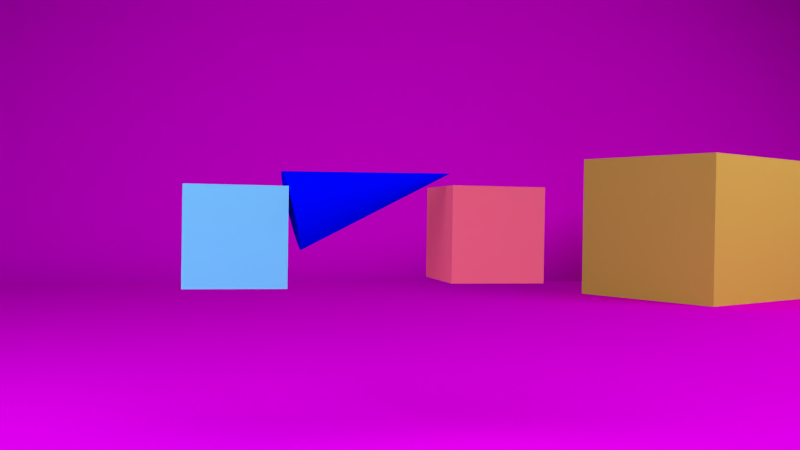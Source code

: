 # Source: Kamerafahrt4.blend  (saved by Blender 2.76.0; exported with 4.5.12 LTS)
import bpy
from mathutils import Matrix  # noqa: F401  (used for matrix-valued properties, if any)

bpy.ops.wm.read_factory_settings(use_empty=True)
scene = bpy.context.scene
scene.name = 'Scene'

# ---- collections
col_collection_1 = bpy.data.collections.new('Collection 1'); scene.collection.children.link(col_collection_1)
col_collection_2 = bpy.data.collections.new('Collection 2'); scene.collection.children.link(col_collection_2)

# ---- images (referenced by path relative to the original .blend; pixels are not part of the script)
import os
ASSET_DIR = os.environ.get("B2B_ASSET_DIR", "")  # directory of the original .blend (textures are referenced by path, not embedded)
HERE = os.path.dirname(os.path.abspath(__file__))  # packed textures are extracted next to this script under _unpacked/

def load_image(name, relpath, width, height, colorspace="sRGB"):
    """Load a texture the original file referenced (path relative to the .blend, or extracted next to this script)."""
    p = next((c for c in (os.path.join(HERE, relpath), os.path.join(ASSET_DIR, relpath)) if relpath and os.path.exists(c)), "")
    if p:
        img = bpy.data.images.load(p, check_existing=True)
        img.name = name
    else:  # same state as the original file: an image datablock whose file is absent (Cycles renders it pink)
        img = bpy.data.images.new(name, width, height)
        img.source = "FILE"
        img.filepath = "//" + (relpath or name)
    img.colorspace_settings.name = colorspace
    return img
img_artikelbild_meeresboden_by_dmitris_siskopoulos_cc_by_jpg = load_image('artikelbild-meeresboden-by-dmitris-siskopoulos-cc-by.jpg', 'artikelbild-meeresboden-by-dmitris-siskopoulos-cc-by.jpg', 1024, 1024, 'sRGB')
img_soilbeach0134_1_s_jpg = load_image('SoilBeach0134_1_S.jpg', 'SoilBeach0134_1_S.jpg', 1024, 1024, 'sRGB')

# ---- materials (node trees are filled in below, after node groups)
mat_material_009 = bpy.data.materials.new('Material.009')
mat_material_009.alpha_threshold = 0.0
mat_material_009.roughness = 0.5
mat_material_002 = bpy.data.materials.new('Material.002')
mat_material_002.alpha_threshold = 0.0
mat_material_002.roughness = 0.5
mat_material_005 = bpy.data.materials.new('Material.005')
mat_material_005.alpha_threshold = 0.0
mat_material_005.roughness = 0.5
mat_material_004 = bpy.data.materials.new('Material.004')
mat_material_004.alpha_threshold = 0.0
mat_material_004.roughness = 0.5
mat_material_006 = bpy.data.materials.new('Material.006')
mat_material_006.alpha_threshold = 0.0
mat_material_006.roughness = 0.5
mat_material_007 = bpy.data.materials.new('Material.007')
mat_material_007.alpha_threshold = 0.0
mat_material_007.roughness = 0.5
mat_material_003 = bpy.data.materials.new('Material.003')
mat_material_003.alpha_threshold = 0.0
mat_material_003.roughness = 0.5
mat_lichtquelle3_gelb = bpy.data.materials.new('Lichtquelle3_gelb')
mat_lichtquelle3_gelb.alpha_threshold = 0.0
mat_lichtquelle3_gelb.roughness = 0.5
mat_lichtquelle2_blau = bpy.data.materials.new('Lichtquelle2_blau')
mat_lichtquelle2_blau.alpha_threshold = 0.0
mat_lichtquelle2_blau.roughness = 0.5
mat_lichtquelle1_wei = bpy.data.materials.new('Lichtquelle1_weiß')
mat_lichtquelle1_wei.alpha_threshold = 0.0
mat_lichtquelle1_wei.roughness = 0.5

# ---- material node trees
mat_material_009.use_nodes = True; mat_material_009.node_tree.nodes.clear()
_N = mat_material_009.node_tree.nodes; _L = mat_material_009.node_tree.links
n0 = _N.new('ShaderNodeOutputMaterial'); n0.name = 'Material Output'; n0.location = (300, 300)
n1 = _N.new('ShaderNodeBsdfDiffuse'); n1.name = 'Diffuse BSDF'; n1.location = (10, 300)
n1.inputs[0].default_value = (0.0, 0.0008405, 0.8, 1.0)
_L.new(n1.outputs[0], n0.inputs[0])
n0.is_active_output = True
mat_material_002.use_nodes = True; mat_material_002.node_tree.nodes.clear()
_N = mat_material_002.node_tree.nodes; _L = mat_material_002.node_tree.links
n0 = _N.new('ShaderNodeOutputMaterial'); n0.name = 'Material Output'; n0.location = (300, 300)
n1 = _N.new('ShaderNodeBsdfDiffuse'); n1.name = 'Diffuse BSDF'; n1.location = (10, 300)
n1.inputs[0].default_value = (0.1358, 0.02132, 0.8, 1.0)
_L.new(n1.outputs[0], n0.inputs[0])
n0.is_active_output = True
mat_material_005.use_nodes = True; mat_material_005.node_tree.nodes.clear()
_N = mat_material_005.node_tree.nodes; _L = mat_material_005.node_tree.links
n0 = _N.new('ShaderNodeOutputMaterial'); n0.name = 'Material Output'; n0.location = (300, 300)
n1 = _N.new('ShaderNodeBsdfDiffuse'); n1.name = 'Diffuse BSDF'; n1.location = (10, 300)
n1.inputs[0].default_value = (0.8, 0.6173, 0.1, 1.0)
_L.new(n1.outputs[0], n0.inputs[0])
n0.is_active_output = True
mat_material_004.use_nodes = True; mat_material_004.node_tree.nodes.clear()
_N = mat_material_004.node_tree.nodes; _L = mat_material_004.node_tree.links
n0 = _N.new('ShaderNodeOutputMaterial'); n0.name = 'Material Output'; n0.location = (300, 300)
n1 = _N.new('ShaderNodeBsdfDiffuse'); n1.name = 'Diffuse BSDF'; n1.location = (10, 300)
n1.inputs[0].default_value = (0.8, 0.1192, 0.1797, 1.0)
_L.new(n1.outputs[0], n0.inputs[0])
n0.is_active_output = True
mat_material_006.use_nodes = True; mat_material_006.node_tree.nodes.clear()
_N = mat_material_006.node_tree.nodes; _L = mat_material_006.node_tree.links
n0 = _N.new('ShaderNodeOutputMaterial'); n0.name = 'Material Output'; n0.location = (300, 300)
n1 = _N.new('ShaderNodeBsdfDiffuse'); n1.name = 'Diffuse BSDF'; n1.location = (10, 300)
n2 = _N.new('ShaderNodeTexImage'); n2.name = 'Image Texture'; n2.location = (-180, 300)
n2.width = 140
n2.image = img_artikelbild_meeresboden_by_dmitris_siskopoulos_cc_by_jpg
_L.new(n1.outputs[0], n0.inputs[0])
_L.new(n2.outputs[0], n1.inputs[0])
n0.is_active_output = True
mat_material_007.use_nodes = True; mat_material_007.node_tree.nodes.clear()
_N = mat_material_007.node_tree.nodes; _L = mat_material_007.node_tree.links
n0 = _N.new('ShaderNodeOutputMaterial'); n0.name = 'Material Output'; n0.location = (300, 300)
n1 = _N.new('ShaderNodeBsdfDiffuse'); n1.name = 'Diffuse BSDF'; n1.location = (10, 300)
n2 = _N.new('ShaderNodeTexImage'); n2.name = 'Image Texture'; n2.location = (-180, 300)
n2.width = 140
n2.image = img_soilbeach0134_1_s_jpg
_L.new(n1.outputs[0], n0.inputs[0])
_L.new(n2.outputs[0], n1.inputs[0])
n0.is_active_output = True
mat_material_003.use_nodes = True; mat_material_003.node_tree.nodes.clear()
_N = mat_material_003.node_tree.nodes; _L = mat_material_003.node_tree.links
n0 = _N.new('ShaderNodeOutputMaterial'); n0.name = 'Material Output'; n0.location = (300, 300)
n1 = _N.new('ShaderNodeBsdfDiffuse'); n1.name = 'Diffuse BSDF'; n1.location = (10, 300)
n1.inputs[0].default_value = (0.1688, 0.5469, 0.8, 1.0)
_L.new(n1.outputs[0], n0.inputs[0])
n0.is_active_output = True
mat_lichtquelle3_gelb.use_nodes = True; mat_lichtquelle3_gelb.node_tree.nodes.clear()
_N = mat_lichtquelle3_gelb.node_tree.nodes; _L = mat_lichtquelle3_gelb.node_tree.links
n0 = _N.new('ShaderNodeOutputMaterial'); n0.name = 'Material Output'; n0.location = (300, 300)
n1 = _N.new('ShaderNodeEmission'); n1.name = 'Emission'; n1.location = (10, 300)
n1.inputs[0].default_value = (0.9258, 1.0, 0.855, 1.0)
n1.inputs[1].default_value = 1.5
_L.new(n1.outputs[0], n0.inputs[0])
n0.is_active_output = True
mat_lichtquelle2_blau.use_nodes = True; mat_lichtquelle2_blau.node_tree.nodes.clear()
_N = mat_lichtquelle2_blau.node_tree.nodes; _L = mat_lichtquelle2_blau.node_tree.links
n0 = _N.new('ShaderNodeOutputMaterial'); n0.name = 'Material Output'; n0.location = (300, 300)
n1 = _N.new('ShaderNodeEmission'); n1.name = 'Emission'; n1.location = (10, 300)
n1.inputs[0].default_value = (0.8007, 1.0, 1.0, 1.0)
n1.inputs[1].default_value = 3.0
_L.new(n1.outputs[0], n0.inputs[0])
n0.is_active_output = True
mat_lichtquelle1_wei.use_nodes = True; mat_lichtquelle1_wei.node_tree.nodes.clear()
_N = mat_lichtquelle1_wei.node_tree.nodes; _L = mat_lichtquelle1_wei.node_tree.links
n0 = _N.new('ShaderNodeOutputMaterial'); n0.name = 'Material Output'; n0.location = (300, 300)
n1 = _N.new('ShaderNodeEmission'); n1.name = 'Emission'; n1.location = (10, 300)
n1.inputs[1].default_value = 5.0
_L.new(n1.outputs[0], n0.inputs[0])
n0.is_active_output = True

# ---- world
world_world = bpy.data.worlds.new('World'); scene.world = world_world
world_world.color = (0.05088, 0.05088, 0.05088)
world_world.use_sun_shadow = False
world_world.sun_shadow_jitter_overblur = 0.0
world_world.cycles.sampling_method = 'MANUAL'
world_world.cycles.sample_map_resolution = 256

# ---- cameras
cam_camera = bpy.data.cameras.new('Camera')
cam_camera.clip_end = 100.0
cam_camera.lens = 35.0
cam_camera.sensor_width = 32.0
cam_camera.sensor_height = 18.0
cam_camera.ortho_scale = 7.314
cam_camera.dof.focus_distance = 0.0

# ---- meshes
me_cone_007 = bpy.data.meshes.new('Cone.007')
me_cone_007.from_pydata([(0.0, 1.0, -1.0), (0.1951, 0.9808, -1.0), (0.3827, 0.9239, -1.0), (0.5556, 0.8315, -1.0), (0.7071, 0.7071, -1.0), (0.8315, 0.5556, -1.0), (0.9239, 0.3827, -1.0), (0.9808, 0.1951, -1.0), (1.0, 7.55e-08, -1.0), (0.0, 0.0, 1.0), (0.9808, -0.1951, -1.0), (0.9239, -0.3827, -1.0), (0.8315, -0.5556, -1.0), (0.7071, -0.7071, -1.0), (0.5556, -0.8315, -1.0), (0.3827, -0.9239, -1.0), (0.1951, -0.9808, -1.0), (-3.258e-07, -1.0, -1.0), (-0.1951, -0.9808, -1.0), (-0.3827, -0.9239, -1.0), (-0.5556, -0.8315, -1.0), (-0.7071, -0.7071, -1.0), (-0.8315, -0.5556, -1.0), (-0.9239, -0.3827, -1.0), (-0.9808, -0.1951, -1.0), (-1.0, 9.656e-07, -1.0), (-0.9808, 0.1951, -1.0), (-0.9239, 0.3827, -1.0), (-0.8315, 0.5556, -1.0), (-0.7071, 0.7071, -1.0), (-0.5556, 0.8315, -1.0), (-0.3827, 0.9239, -1.0), (-0.1951, 0.9808, -1.0)], [], [(31, 9, 32), (0, 9, 1), (30, 9, 31), (29, 9, 30), (28, 9, 29), (27, 9, 28), (26, 9, 27), (25, 9, 26), (24, 9, 25), (23, 9, 24), (22, 9, 23), (21, 9, 22), (20, 9, 21), (19, 9, 20), (18, 9, 19), (17, 9, 18), (16, 9, 17), (15, 9, 16), (14, 9, 15), (13, 9, 14), (12, 9, 13), (11, 9, 12), (10, 9, 11), (8, 9, 10), (7, 9, 8), (6, 9, 7), (5, 9, 6), (4, 9, 5), (3, 9, 4), (2, 9, 3), (32, 9, 0), (1, 9, 2), (0, 1, 2, 3, 4, 5, 6, 7, 8, 10, 11, 12, 13, 14, 15, 16, 17, 18, 19, 20, 21, 22, 23, 24, 25, 26, 27, 28, 29, 30, 31, 32)])
me_cone_007.materials.append(mat_material_009)
me_cone_007.use_remesh_preserve_volume = False
me_cone_007.use_remesh_preserve_attributes = False
me_cone_007.use_mirror_vertex_groups = False
me_cone_007.update()
me_cone_003 = bpy.data.meshes.new('Cone.003')
me_cone_003.from_pydata([(-0.8345, 0.4354, -1.031), (-0.7095, 0.3113, -0.9889), (-0.6003, 0.1612, -0.9583), (-0.511, -0.009332, -0.9403), (-0.4451, -0.1937, -0.9355), (-0.405, -0.3848, -0.9441), (-0.3924, -0.5752, -0.9658), (-0.4077, -0.7578, -0.9998), (-0.4503, -0.9254, -1.045), (-3.945, -1.227, 0.1072), (-0.5186, -1.072, -1.099), (-0.61, -1.191, -1.16), (-0.7209, -1.278, -1.226), (-0.8471, -1.331, -1.294), (-0.9838, -1.347, -1.362), (-1.126, -1.325, -1.427), (-1.267, -1.266, -1.487), (-1.403, -1.173, -1.538), (-1.528, -1.049, -1.58), (-1.637, -0.8991, -1.611), (-1.727, -0.7285, -1.629), (-1.793, -0.5442, -1.634), (-1.833, -0.3531, -1.625), (-1.845, -0.1626, -1.603), (-1.83, 0.01991, -1.569), (-1.787, 0.1875, -1.525), (-1.719, 0.3337, -1.47), (-1.628, 0.4529, -1.409), (-1.517, 0.5406, -1.343), (-1.39, 0.5932, -1.275), (-1.254, 0.609, -1.207), (-1.112, 0.5871, -1.142), (-0.9704, 0.5285, -1.083), (-3.7, -1.06, -0.01228), (-3.456, -0.8929, -0.1317), (-3.211, -0.726, -0.2512), (-2.966, -0.5591, -0.3707), (-2.722, -0.3923, -0.4901), (-2.477, -0.2254, -0.6096), (-2.232, -0.05852, -0.7291), (-1.988, 0.1083, -0.8485), (-1.743, 0.2752, -0.968), (-1.498, 0.4421, -1.087), (-0.8424, 0.519, -1.192), (-0.837, 0.2901, -1.188), (-0.8458, 0.06387, -1.205), (-0.8684, -0.1511, -1.241), (-0.9038, -0.3465, -1.297), (-0.9509, -0.5149, -1.369), (-1.008, -0.6497, -1.455), (-1.072, -0.7458, -1.551), (-1.141, -0.7996, -1.654), (-5.766, 0.304, -0.9921), (-1.213, -0.8088, -1.759), (-1.285, -0.7732, -1.864), (-1.353, -0.6942, -1.963), (-1.416, -0.5747, -2.053), (-1.47, -0.4194, -2.13), (-1.514, -0.2343, -2.192), (-1.547, -0.02635, -2.236), (-1.566, 0.1963, -2.261), (-1.571, 0.4252, -2.265), (-1.563, 0.6514, -2.248), (-1.54, 0.8664, -2.211), (-1.505, 1.062, -2.156), (-1.458, 1.23, -2.084), (-1.401, 1.365, -1.998), (-1.337, 1.461, -1.902), (-1.267, 1.515, -1.799), (-1.195, 1.524, -1.693), (-1.124, 1.489, -1.589), (-1.056, 1.409, -1.49), (-0.9929, 1.29, -1.399), (-0.9383, 1.135, -1.322), (-0.894, 0.9496, -1.26), (-0.8616, 0.7417, -1.216), (-5.327, 0.3795, -1.022), (-4.888, 0.455, -1.052), (-4.449, 0.5306, -1.082), (-4.01, 0.6061, -1.112), (-3.572, 0.6816, -1.142), (-3.133, 0.7571, -1.172), (-2.694, 0.8326, -1.202), (-2.255, 0.9082, -1.232), (-1.816, 0.9837, -1.262), (-1.377, 1.059, -1.292), (-1.103, 1.433, -1.417), (-1.105, 1.545, -1.515), (-1.062, 1.65, -1.612), (-0.9757, 1.745, -1.706), (-0.8499, 1.826, -1.791), (-0.6892, 1.89, -1.865), (-0.4998, 1.934, -1.925), (-0.2888, 1.957, -1.969), (-0.06455, 1.958, -1.995), (0.5916, 5.587, -0.3707), (0.1645, 1.936, -2.001), (0.3894, 1.894, -1.989), (0.6017, 1.831, -1.957), (0.7931, 1.751, -1.909), (0.9563, 1.657, -1.844), (1.085, 1.553, -1.766), (1.174, 1.442, -1.678), (1.221, 1.328, -1.583), (1.222, 1.216, -1.485), (1.18, 1.111, -1.388), (1.094, 1.016, -1.295), (0.9677, 0.9355, -1.209), (0.807, 0.8717, -1.135), (0.6176, 0.8275, -1.075), (0.4067, 0.8046, -1.031), (0.1824, 0.8038, -1.006), (-0.04665, 0.8252, -0.9989), (-0.2716, 0.8679, -1.011), (-0.4839, 0.9303, -1.043), (-0.6753, 1.01, -1.092), (-0.8385, 1.104, -1.156), (-0.9672, 1.209, -1.234), (-1.056, 1.32, -1.322), (0.4616, 5.179, -0.4421), (0.3316, 4.772, -0.5135), (0.2016, 4.364, -0.5849), (0.07156, 3.957, -0.6563), (-0.05845, 3.549, -0.7277), (-0.1885, 3.142, -0.7992), (-0.3185, 2.734, -0.8706), (-0.4485, 2.327, -0.942), (-0.5785, 1.919, -1.013), (-0.7085, 1.512, -1.085), (0.0, 1.0, -1.0), (0.1951, 0.9808, -1.0), (0.3827, 0.9239, -1.0), (0.5556, 0.8315, -1.0), (0.7071, 0.7071, -1.0), (0.8315, 0.5556, -1.0), (0.9239, 0.3827, -1.0), (0.9808, 0.1951, -1.0), (1.0, 7.55e-08, -1.0), (0.0, 0.0, 1.0), (0.9808, -0.1951, -1.0), (0.9239, -0.3827, -1.0), (0.8315, -0.5556, -1.0), (0.7071, -0.7071, -1.0), (0.5556, -0.8315, -1.0), (0.3827, -0.9239, -1.0), (0.1951, -0.9808, -1.0), (-3.258e-07, -1.0, -1.0), (-0.1951, -0.9808, -1.0), (-0.3827, -0.9239, -1.0), (-0.5556, -0.8315, -1.0), (-0.7071, -0.7071, -1.0), (-0.8315, -0.5556, -1.0), (-0.9239, -0.3827, -1.0), (-0.9808, -0.1951, -1.0), (-1.0, 9.656e-07, -1.0), (-0.9808, 0.1951, -1.0), (-0.9239, 0.3827, -1.0), (-0.8315, 0.5556, -1.0), (-0.7071, 0.7071, -1.0), (-0.5556, 0.8315, -1.0), (-0.3827, 0.9239, -1.0), (-0.1951, 0.9808, -1.0), (-0.05051, 0.07559, 0.8182), (-0.101, 0.1512, 0.6364), (-0.1515, 0.2268, 0.4545), (-0.202, 0.3024, 0.2727), (-0.2525, 0.3779, 0.09091), (-0.303, 0.4535, -0.09091), (-0.3535, 0.5291, -0.2727), (-0.4041, 0.6047, -0.4545), (-0.4546, 0.6803, -0.6364), (-0.5051, 0.7559, -0.8182), (-0.9584, -0.1296, -1.17), (-1.129, -0.2602, -1.271), (-1.267, -0.3606, -1.389), (-1.367, -0.4271, -1.522), (-1.425, -0.457, -1.663), (-1.439, -0.4493, -1.808), (-1.408, -0.4043, -1.951), (-1.334, -0.3236, -2.085), (-1.219, -0.2104, -2.207), (-4.302, 5.295, -1.598), (-1.068, -0.06894, -2.311), (-0.8865, 0.09522, -2.394), (-0.6816, 0.2758, -2.452), (-0.4611, 0.4659, -2.483), (-0.2336, 0.6582, -2.486), (-0.007662, 0.8453, -2.46), (0.2079, 1.02, -2.407), (0.4048, 1.176, -2.329), (0.5755, 1.306, -2.229), (0.7135, 1.407, -2.11), (0.8134, 1.473, -1.977), (0.8715, 1.503, -1.836), (0.8854, 1.495, -1.691), (0.8546, 1.45, -1.549), (0.7804, 1.37, -1.414), (0.6655, 1.256, -1.292), (0.5144, 1.115, -1.188), (0.3329, 0.9508, -1.105), (0.128, 0.7702, -1.047), (-0.09246, 0.5801, -1.016), (-0.32, 0.3878, -1.014), (-0.5459, 0.2007, -1.039), (-0.7615, 0.026, -1.092), (-3.94, 4.849, -1.545), (-3.578, 4.403, -1.492), (-3.216, 3.957, -1.439), (-2.854, 3.511, -1.386), (-2.492, 3.065, -1.333), (-2.13, 2.619, -1.279), (-1.768, 2.172, -1.226), (-1.406, 1.726, -1.173), (-1.044, 1.28, -1.12), (-0.682, 0.834, -1.067), (2.908, -1.66, -3.746), (3.141, -1.173, -3.672), (3.281, -0.6547, -3.549), (3.323, -0.1265, -3.381), (3.265, 0.3915, -3.175), (3.108, 0.8797, -2.937), (2.86, 1.319, -2.679), (2.53, 1.693, -2.409), (2.13, 1.987, -2.137), (1.676, 2.189, -1.875), (1.186, 2.293, -1.633), (0.6771, 2.293, -1.419), (0.1702, 2.191, -1.242), (-0.3156, 1.989, -1.108), (-0.7615, 1.696, -1.024), (2.962, -1.718, -3.712), (3.246, -1.287, -3.605), (3.434, -0.8203, -3.452), (3.517, -0.3373, -3.258), (3.492, 0.1438, -3.03), (3.361, 0.6044, -2.776), (3.129, 1.027, -2.508), (2.804, 1.395, -2.234), (2.399, 1.694, -1.966), (1.93, 1.914, -1.714), (1.413, 2.045, -1.488), (0.8709, 2.083, -1.295), (0.3224, 2.025, -1.145), (-0.2107, 1.875, -1.042), (-0.708, 1.638, -0.9897), (3.0, -1.79, -3.679), (3.321, -1.427, -3.541), (3.541, -1.024, -3.358), (3.654, -0.5964, -3.138), (3.654, -0.161, -2.889), (3.541, 0.2657, -2.62), (3.319, 0.6673, -2.342), (2.998, 1.028, -2.066), (2.589, 1.335, -1.801), (2.109, 1.575, -1.558), (1.575, 1.74, -1.347), (1.008, 1.823, -1.176), (0.4302, 1.822, -1.051), (-0.1365, 1.735, -0.977), (-0.6702, 1.567, -0.9568), (3.021, -1.872, -3.648), (3.361, -1.588, -3.481), (3.601, -1.258, -3.271), (3.729, -0.8941, -3.028), (3.742, -0.511, -2.759), (3.639, -0.1232, -2.476), (3.424, 0.2545, -2.189), (3.105, 0.6074, -1.909), (2.694, 0.9221, -1.647), (2.207, 1.186, -1.414), (1.663, 1.39, -1.217), (1.083, 1.526, -1.065), (0.4894, 1.588, -0.964), (-0.09572, 1.574, -0.917), (-0.6494, 1.484, -0.9262), (3.023, -1.962, -3.621), (3.367, -1.764, -3.428), (3.609, -1.513, -3.194), (3.74, -1.219, -2.93), (3.755, -0.8928, -2.644), (3.653, -0.5474, -2.347), (3.438, -0.1959, -2.053), (3.119, 0.1482, -1.77), (2.708, 0.4717, -1.511), (2.221, 0.7622, -1.285), (1.676, 1.008, -1.102), (1.094, 1.201, -0.9673), (0.4976, 1.333, -0.8869), (-0.09004, 1.398, -0.8639), (-0.6465, 1.395, -0.8992), (3.008, -2.055, -3.598), (3.337, -1.947, -3.384), (3.566, -1.779, -3.13), (3.685, -1.558, -2.848), (3.69, -1.292, -2.548), (3.581, -0.9907, -2.241), (3.362, -0.6665, -1.939), (3.042, -0.3316, -1.655), (2.632, 0.001147, -1.398), (2.149, 0.3189, -1.179), (1.611, 0.6095, -1.006), (1.039, 0.8618, -0.8857), (0.4546, 1.066, -0.8229), (-0.1196, 1.214, -0.8198), (-0.6616, 1.301, -0.8767), (2.976, -2.149, -3.581), (3.274, -2.132, -3.35), (3.473, -2.047, -3.082), (3.567, -1.899, -2.786), (3.552, -1.693, -2.475), (3.427, -1.436, -2.16), (3.199, -1.139, -1.854), (2.875, -0.8136, -1.567), (2.469, -0.4716, -1.312), (1.995, -0.1264, -1.098), (1.473, 0.2088, -0.9333), (0.9213, 0.521, -0.8239), (0.3621, 0.7983, -0.7743), (-0.1834, 1.03, -0.7863), (-0.6941, 1.207, -0.8596), (2.927, -2.24, -3.57), (3.178, -2.31, -3.329), (3.335, -2.306, -3.05), (3.391, -2.228, -2.746), (3.344, -2.08, -2.428), (3.197, -1.866, -2.108), (2.955, -1.596, -1.798), (2.626, -1.279, -1.511), (2.224, -0.9283, -1.257), (1.765, -0.5566, -1.046), (1.266, -0.1784, -0.8865), (0.745, 0.1917, -0.7841), (0.2235, 0.5396, -0.743), (-0.2788, 0.8518, -0.7648), (-0.7428, 1.116, -0.8486), (2.864, -2.324, -3.566), (3.055, -2.475, -3.32), (3.156, -2.546, -3.038), (3.163, -2.533, -2.73), (3.076, -2.438, -2.409), (2.899, -2.265, -2.087), (2.638, -2.019, -1.776), (2.304, -1.711, -1.488), (1.908, -1.351, -1.235), (1.467, -0.9551, -1.025), (0.9973, -0.5371, -0.8674), (0.5169, -0.1133, -0.7679), (0.04431, 0.2999, -0.7303), (-0.4023, 0.6867, -0.756), (-0.8057, 1.032, -0.8441), (2.789, -2.399, -3.568), (2.908, -2.621, -3.324), (2.943, -2.757, -3.044), (2.892, -2.802, -2.738), (2.757, -2.755, -2.419), (2.545, -2.616, -2.097), (2.262, -2.392, -1.787), (1.92, -2.091, -1.499), (1.532, -1.725, -1.246), (1.113, -1.307, -1.035), (0.6784, -0.8535, -0.8768), (0.2457, -0.3824, -0.7759), (-0.1687, 0.08849, -0.7365), (-0.549, 0.5411, -0.7603), (-0.8805, 0.9579, -0.8463), (2.706, -2.46, -3.577), (2.744, -2.741, -3.341), (2.704, -2.932, -3.069), (2.588, -3.025, -2.77), (2.4, -3.017, -2.456), (2.148, -2.907, -2.139), (1.841, -2.701, -1.831), (1.491, -2.406, -1.545), (1.111, -2.034, -1.29), (0.7159, -1.598, -1.077), (0.3213, -1.116, -0.9142), (-0.05799, -0.6052, -0.8077), (-0.4074, -0.08658, -0.7616), (-0.7134, 0.4205, -0.7776), (-0.9643, 0.8964, -0.8551), (2.616, -2.506, -3.592), (2.568, -2.832, -3.371), (2.449, -3.064, -3.112), (2.263, -3.193, -2.825), (2.018, -3.214, -2.52), (1.724, -3.127, -2.21), (1.39, -2.934, -1.907), (1.031, -2.644, -1.622), (0.6604, -2.267, -1.366), (0.2917, -1.817, -1.148), (-0.06047, -1.313, -0.9784), (-0.3827, -0.7732, -0.8623), (-0.6624, -0.2186, -0.8044), (-0.8891, 0.3296, -0.8071), (-1.054, 0.8501, -0.8702), (2.524, -2.536, -3.613), (2.388, -2.89, -3.412), (2.187, -3.148, -3.171), (1.93, -3.3, -2.9), (1.627, -3.34, -2.608), (1.288, -3.266, -2.308), (0.9284, -3.082, -2.011), (0.5603, -2.795, -1.728), (0.1984, -2.415, -1.47), (-0.1435, -1.957, -1.246), (-0.4522, -1.438, -1.067), (-0.7158, -0.8799, -0.9374), (-0.9242, -0.3024, -0.8635), (-1.069, 0.2718, -0.8478), (-1.146, 0.8207, -0.8909), (2.434, -2.547, -3.638), (2.21, -2.912, -3.462), (1.929, -3.18, -3.244), (1.601, -3.341, -2.993), (1.24, -3.388, -2.718), (0.8589, -3.32, -2.43), (0.4724, -3.14, -2.14), (0.09535, -2.853, -1.859), (-0.2576, -2.472, -1.598), (-0.573, -2.011, -1.368), (-0.8387, -1.487, -1.176), (-1.045, -0.9212, -1.03), (-1.182, -0.3348, -0.9364), (-1.247, 0.2495, -0.898), (-1.236, 0.8093, -0.9165), (2.347, -2.54, -3.668), (2.041, -2.898, -3.52), (1.684, -3.16, -3.328), (1.29, -3.315, -3.099), (0.8735, -3.358, -2.843), (0.4516, -3.287, -2.569), (0.03993, -3.104, -2.288), (-0.3456, -2.817, -2.01), (-0.6901, -2.436, -1.747), (-0.9804, -1.977, -1.507), (-1.205, -1.457, -1.302), (-1.356, -0.8955, -1.137), (-1.427, -0.3146, -1.02), (-1.416, 0.2634, -0.9559), (-1.323, 0.8164, -0.946), (2.269, -2.515, -3.7), (1.888, -2.849, -3.583), (1.462, -3.088, -3.42), (1.007, -3.224, -3.216), (0.541, -3.25, -2.981), (0.08207, -3.167, -2.722), (-0.3523, -2.977, -2.45), (-0.7455, -2.687, -2.176), (-1.082, -2.309, -1.909), (-1.35, -1.857, -1.66), (-1.538, -1.349, -1.439), (-1.639, -0.8038, -1.254), (-1.65, -0.2426, -1.112), (-1.569, 0.313, -1.019), (-1.401, 0.8417, -0.9783), (2.202, -2.472, -3.734), (1.757, -2.765, -3.649), (1.271, -2.967, -3.516), (0.7639, -3.069, -3.339), (0.2553, -3.069, -3.125), (-0.2354, -2.965, -2.882), (-0.6893, -2.763, -2.62), (-1.089, -2.469, -2.349), (-1.419, -2.095, -2.079), (-1.667, -1.656, -1.82), (-1.824, -1.168, -1.583), (-1.882, -0.6496, -1.377), (-1.841, -0.1214, -1.208), (-1.701, 0.3965, -1.085), (-1.468, 0.8842, -1.012), (2.149, -2.414, -3.768), (1.652, -2.651, -3.716), (1.118, -2.801, -3.613), (0.5701, -2.859, -3.462), (0.02743, -2.821, -3.27), (-0.4886, -2.69, -3.043), (-0.9581, -2.471, -2.791), (-1.363, -2.171, -2.523), (-1.688, -1.803, -2.25), (-1.921, -1.38, -1.981), (-2.051, -0.9199, -1.728), (-2.076, -0.4389, -1.5), (-1.993, 0.04412, -1.305), (-1.805, 0.5105, -1.152), (-1.521, 0.9423, -1.046), (2.111, -2.343, -3.801), (1.577, -2.511, -3.781), (1.011, -2.598, -3.707), (0.4329, -2.6, -3.581), (-0.1339, -2.516, -3.41), (-0.6678, -2.352, -3.199), (-1.148, -2.111, -2.957), (-1.557, -1.805, -2.692), (-1.878, -1.443, -2.415), (-2.1, -1.042, -2.137), (-2.213, -0.6152, -1.868), (-2.213, -0.1797, -1.619), (-2.101, 0.2477, -1.399), (-1.88, 0.6508, -1.217), (-1.559, 1.014, -1.079), (2.09, -2.261, -3.831), (1.537, -2.35, -3.841), (0.9516, -2.364, -3.794), (0.3576, -2.302, -3.692), (-0.2224, -2.166, -3.54), (-0.7662, -1.963, -3.344), (-1.253, -1.698, -3.11), (-1.664, -1.384, -2.849), (-1.983, -1.031, -2.569), (-2.198, -0.653, -2.282), (-2.301, -0.2651, -1.999), (-2.288, 0.118, -1.73), (-2.16, 0.4816, -1.486), (-1.92, 0.8119, -1.277), (-1.58, 1.096, -1.11), (2.087, -2.171, -3.858), (1.531, -2.174, -3.894), (0.9433, -2.109, -3.871), (0.3471, -1.977, -3.79), (-0.2347, -1.785, -3.656), (-0.7799, -1.538, -3.472), (-1.267, -1.248, -3.246), (-1.678, -0.9244, -2.987), (-1.997, -0.5802, -2.705), (-2.212, -0.2287, -2.41), (-2.314, 0.1167, -2.114), (-2.299, 0.4427, -1.828), (-2.168, 0.7367, -1.563), (-1.926, 0.9876, -1.33), (-1.583, 1.186, -1.137), (2.103, -2.077, -3.881), (1.561, -1.991, -3.938), (0.9863, -1.842, -3.935), (0.4018, -1.638, -3.872), (-0.1704, -1.386, -3.752), (-0.7084, -1.095, -3.579), (-1.192, -0.7773, -3.36), (-1.601, -0.4445, -3.103), (-1.922, -0.1096, -2.818), (-2.14, 0.2146, -2.517), (-2.249, 0.5156, -2.21), (-2.244, 0.782, -1.91), (-2.125, 1.003, -1.627), (-1.897, 1.171, -1.374), (-1.567, 1.279, -1.159), (-1.15, 1.323, -0.9912), (2.135, -1.983, -3.898), (1.624, -1.806, -3.971), (1.079, -1.574, -3.983), (0.5196, -1.297, -3.934), (-0.03194, -0.9849, -3.824), (-0.5545, -0.6498, -3.659), (-1.028, -0.3046, -3.445), (-1.435, 0.03745, -3.19), (-1.758, 0.3631, -2.904), (-1.987, 0.6599, -2.597), (-2.111, 0.9164, -2.283), (-2.126, 1.123, -1.971), (-2.032, 1.271, -1.676), (-1.833, 1.356, -1.407), (-1.535, 1.373, -1.176), (2.184, -1.892, -3.909), (1.72, -1.628, -3.993), (1.217, -1.316, -4.015), (0.6959, -0.9679, -3.973), (0.1754, -0.5978, -3.871), (-0.3241, -0.2196, -3.711), (-0.7836, 0.1521, -3.501), (-1.185, 0.5031, -3.246), (-1.514, 0.8198, -2.959), (-1.756, 1.09, -2.649), (-1.903, 1.304, -2.329), (-1.95, 1.452, -2.011), (-1.894, 1.53, -1.707), (-1.737, 1.534, -1.429), (-1.486, 1.464, -1.187), (2.247, -1.808, -3.913), (1.843, -1.463, -4.002), (1.397, -1.076, -4.027), (0.924, -0.6628, -3.99), (0.4437, -0.2391, -3.89), (-0.02609, 0.179, -3.733), (-0.4672, 0.5752, -3.523), (-0.8626, 0.9345, -3.269), (-1.197, 1.243, -2.982), (-1.458, 1.489, -2.671), (-1.635, 1.662, -2.348), (-1.722, 1.757, -2.027), (-1.715, 1.769, -1.72), (-1.614, 1.699, -1.438), (-1.423, 1.548, -1.192), (2.321, -1.734, -3.911), (1.99, -1.317, -3.997), (1.61, -0.8646, -4.021), (1.195, -0.3937, -3.982), (0.7625, 0.07736, -3.881), (0.3282, 0.5306, -3.722), (-0.09107, 0.9485, -3.512), (-0.4791, 1.315, -3.258), (-0.8211, 1.616, -2.971), (-1.104, 1.84, -2.66), (-1.316, 1.979, -2.339), (-1.451, 2.026, -2.019), (-1.502, 1.981, -1.714), (-1.467, 1.845, -1.433), (-1.349, 1.622, -1.189), (2.405, -1.673, -3.902), (2.154, -1.197, -3.98), (1.848, -0.6896, -3.996), (1.499, -0.1709, -3.95), (1.12, 0.3394, -3.843), (0.725, 0.8217, -3.681), (0.3302, 1.258, -3.468), (-0.04958, 1.63, -3.213), (-0.3998, 1.925, -2.926), (-0.7069, 2.131, -2.619), (-0.9593, 2.241, -2.302), (-1.147, 2.249, -1.988), (-1.263, 2.156, -1.689), (-1.303, 1.965, -1.416), (-1.265, 1.684, -1.181), (2.495, -1.626, -3.887), (2.33, -1.106, -3.95), (2.103, -0.5576, -3.953), (1.824, -0.002941, -3.895), (1.501, 0.5369, -3.779), (1.149, 1.041, -3.609), (0.7805, 1.491, -3.392), (0.4096, 1.868, -3.136), (0.05053, 2.158, -2.851), (-0.2828, 2.351, -2.547), (-0.5775, 2.438, -2.237), (-0.8223, 2.417, -1.933), (-1.008, 2.288, -1.646), (-1.127, 2.056, -1.387), (-1.175, 1.73, -1.166), (2.587, -1.597, -3.867), (2.51, -1.048, -3.91), (2.365, -0.4738, -3.894), (2.157, 0.1037, -3.82), (1.893, 0.6623, -3.691), (1.584, 1.181, -3.511), (1.243, 1.639, -3.288), (0.8806, 2.019, -3.03), (0.5126, 2.306, -2.746), (0.1525, 2.49, -2.449), (-0.1858, 2.564, -2.149), (-0.4892, 2.524, -1.858), (-0.7462, 2.372, -1.587), (-0.9468, 2.114, -1.346), (-1.083, 1.76, -1.145), (2.677, -1.585, -3.841), (2.688, -1.026, -3.86), (2.623, -0.4413, -3.821), (2.485, 0.145, -3.727), (2.28, 0.7109, -3.582), (2.014, 1.235, -3.39), (1.699, 1.696, -3.159), (1.346, 2.077, -2.898), (0.9686, 2.363, -2.618), (0.582, 2.544, -2.328), (0.2008, 2.612, -2.04), (-0.1605, 2.565, -1.765), (-0.4879, 2.404, -1.514), (-0.7688, 2.136, -1.296), (-0.9926, 1.771, -1.119), (2.591, -2.099, -3.766), (2.763, -1.593, -3.812), (2.857, -1.04, -3.802), (2.868, -0.4615, -3.737), (2.797, 0.1193, -3.62), (2.646, 0.6807, -3.456), (2.421, 1.201, -3.25), (2.131, 1.66, -3.011), (1.786, 2.041, -2.747), (1.401, 2.328, -2.469), (0.9894, 2.511, -2.188), (0.5674, 2.582, -1.914), (0.1513, 2.539, -1.658), (-0.2429, 2.384, -1.43), (-0.6001, 2.122, -1.238), (-0.9066, 1.764, -1.09), (2.841, -1.618, -3.779), (3.01, -1.089, -3.738), (3.091, -0.5336, -3.645), (3.08, 0.02762, -3.504), (2.979, 0.5728, -3.319), (2.791, 1.081, -3.097), (2.523, 1.533, -2.849), (2.186, 1.911, -2.582), (1.793, 2.201, -2.307), (1.359, 2.391, -2.035), (0.8999, 2.474, -1.777), (0.4341, 2.448, -1.541), (-0.02073, 2.312, -1.338), (-0.4471, 2.073, -1.175), (-0.8285, 1.739, -1.058)], [], [(31, 9, 32), (0, 9, 1), (30, 42, 41, 40, 39, 38, 37, 36, 35, 34, 33, 9, 31), (29, 9, 33, 34, 35, 36, 37, 38, 39, 40, 41, 42, 30), (28, 9, 29), (27, 9, 28), (26, 9, 27), (25, 9, 26), (24, 9, 25), (23, 9, 24), (22, 9, 23), (21, 9, 22), (20, 9, 21), (19, 9, 20), (18, 9, 19), (17, 9, 18), (16, 9, 17), (15, 9, 16), (14, 9, 15), (13, 9, 14), (12, 9, 13), (11, 9, 12), (10, 9, 11), (8, 9, 10), (7, 9, 8), (6, 9, 7), (5, 9, 6), (4, 9, 5), (3, 9, 4), (2, 9, 3), (32, 9, 0), (1, 9, 2), (0, 1, 2, 3, 4, 5, 6, 7, 8, 10, 11, 12, 13, 14, 15, 16, 17, 18, 19, 20, 21, 22, 23, 24, 25, 26, 27, 28, 29, 30, 31, 32), (74, 52, 75), (43, 52, 44), (73, 85, 84, 83, 82, 81, 80, 79, 78, 77, 76, 52, 74), (72, 52, 76, 77, 78, 79, 80, 81, 82, 83, 84, 85, 73), (71, 52, 72), (70, 52, 71), (69, 52, 70), (68, 52, 69), (67, 52, 68), (66, 52, 67), (65, 52, 66), (64, 52, 65), (63, 52, 64), (62, 52, 63), (61, 52, 62), (60, 52, 61), (59, 52, 60), (58, 52, 59), (57, 52, 58), (56, 52, 57), (55, 52, 56), (54, 52, 55), (53, 52, 54), (51, 52, 53), (50, 52, 51), (49, 52, 50), (48, 52, 49), (47, 52, 48), (46, 52, 47), (45, 52, 46), (75, 52, 43), (44, 52, 45), (43, 44, 45, 46, 47, 48, 49, 50, 51, 53, 54, 55, 56, 57, 58, 59, 60, 61, 62, 63, 64, 65, 66, 67, 68, 69, 70, 71, 72, 73, 74, 75), (117, 95, 118), (86, 95, 87), (116, 128, 127, 126, 125, 124, 123, 122, 121, 120, 119, 95, 117), (115, 95, 119, 120, 121, 122, 123, 124, 125, 126, 127, 128, 116), (114, 95, 115), (113, 95, 114), (112, 95, 113), (111, 95, 112), (110, 95, 111), (109, 95, 110), (108, 95, 109), (107, 95, 108), (106, 95, 107), (105, 95, 106), (104, 95, 105), (103, 95, 104), (102, 95, 103), (101, 95, 102), (100, 95, 101), (99, 95, 100), (98, 95, 99), (97, 95, 98), (96, 95, 97), (94, 95, 96), (93, 95, 94), (92, 95, 93), (91, 95, 92), (90, 95, 91), (89, 95, 90), (88, 95, 89), (118, 95, 86), (87, 95, 88), (86, 87, 88, 89, 90, 91, 92, 93, 94, 96, 97, 98, 99, 100, 101, 102, 103, 104, 105, 106, 107, 108, 109, 110, 111, 112, 113, 114, 115, 116, 117, 118), (160, 138, 161), (129, 138, 130), (159, 171, 170, 169, 168, 167, 166, 165, 164, 163, 162, 138, 160), (158, 138, 162, 163, 164, 165, 166, 167, 168, 169, 170, 171, 159), (157, 138, 158), (156, 138, 157), (155, 138, 156), (154, 138, 155), (153, 138, 154), (152, 138, 153), (151, 138, 152), (150, 138, 151), (149, 138, 150), (148, 138, 149), (147, 138, 148), (146, 138, 147), (145, 138, 146), (144, 138, 145), (143, 138, 144), (142, 138, 143), (141, 138, 142), (140, 138, 141), (139, 138, 140), (137, 138, 139), (136, 138, 137), (135, 138, 136), (134, 138, 135), (133, 138, 134), (132, 138, 133), (131, 138, 132), (161, 138, 129), (130, 138, 131), (129, 130, 131, 132, 133, 134, 135, 136, 137, 139, 140, 141, 142, 143, 144, 145, 146, 147, 148, 149, 150, 151, 152, 153, 154, 155, 156, 157, 158, 159, 160, 161), (203, 181, 204), (172, 181, 173), (202, 214, 213, 212, 211, 210, 209, 208, 207, 206, 205, 181, 203), (201, 181, 205, 206, 207, 208, 209, 210, 211, 212, 213, 214, 202), (200, 181, 201), (199, 181, 200), (198, 181, 199), (197, 181, 198), (196, 181, 197), (195, 181, 196), (194, 181, 195), (193, 181, 194), (192, 181, 193), (191, 181, 192), (190, 181, 191), (189, 181, 190), (188, 181, 189), (187, 181, 188), (186, 181, 187), (185, 181, 186), (184, 181, 185), (183, 181, 184), (182, 181, 183), (180, 181, 182), (179, 181, 180), (178, 181, 179), (177, 181, 178), (176, 181, 177), (175, 181, 176), (174, 181, 175), (204, 181, 172), (173, 181, 174), (172, 173, 174, 175, 176, 177, 178, 179, 180, 182, 183, 184, 185, 186, 187, 188, 189, 190, 191, 192, 193, 194, 195, 196, 197, 198, 199, 200, 201, 202, 203, 204), (224, 223, 238, 239), (217, 216, 231, 232), (225, 224, 239, 240), (218, 217, 232, 233), (226, 225, 240, 241), (219, 218, 233, 234), (227, 226, 241, 242), (220, 219, 234, 235), (228, 227, 242, 243), (221, 220, 235, 236), (229, 228, 243, 244), (222, 221, 236, 237), (223, 222, 237, 238), (216, 215, 230, 231), (238, 237, 252, 253), (231, 230, 245, 246), (239, 238, 253, 254), (232, 231, 246, 247), (240, 239, 254, 255), (233, 232, 247, 248), (241, 240, 255, 256), (234, 233, 248, 249), (242, 241, 256, 257), (235, 234, 249, 250), (243, 242, 257, 258), (236, 235, 250, 251), (244, 243, 258, 259), (237, 236, 251, 252), (257, 256, 271, 272), (250, 249, 264, 265), (258, 257, 272, 273), (251, 250, 265, 266), (259, 258, 273, 274), (252, 251, 266, 267), (253, 252, 267, 268), (246, 245, 260, 261), (254, 253, 268, 269), (247, 246, 261, 262), (255, 254, 269, 270), (248, 247, 262, 263), (256, 255, 270, 271), (249, 248, 263, 264), (261, 260, 275, 276), (269, 268, 283, 284), (262, 261, 276, 277), (270, 269, 284, 285), (263, 262, 277, 278), (271, 270, 285, 286), (264, 263, 278, 279), (272, 271, 286, 287), (265, 264, 279, 280), (273, 272, 287, 288), (266, 265, 280, 281), (274, 273, 288, 289), (267, 266, 281, 282), (268, 267, 282, 283), (280, 279, 294, 295), (288, 287, 302, 303), (281, 280, 295, 296), (289, 288, 303, 304), (282, 281, 296, 297), (283, 282, 297, 298), (276, 275, 290, 291), (284, 283, 298, 299), (277, 276, 291, 292), (285, 284, 299, 300), (278, 277, 292, 293), (286, 285, 300, 301), (279, 278, 293, 294), (287, 286, 301, 302), (299, 298, 313, 314), (292, 291, 306, 307), (300, 299, 314, 315), (293, 292, 307, 308), (301, 300, 315, 316), (294, 293, 308, 309), (302, 301, 316, 317), (295, 294, 309, 310), (303, 302, 317, 318), (296, 295, 310, 311), (304, 303, 318, 319), (297, 296, 311, 312), (298, 297, 312, 313), (291, 290, 305, 306), (318, 317, 332, 333), (311, 310, 325, 326), (319, 318, 333, 334), (312, 311, 326, 327), (313, 312, 327, 328), (306, 305, 320, 321), (314, 313, 328, 329), (307, 306, 321, 322), (315, 314, 329, 330), (308, 307, 322, 323), (316, 315, 330, 331), (309, 308, 323, 324), (317, 316, 331, 332), (310, 309, 324, 325), (330, 329, 344, 345), (323, 322, 337, 338), (331, 330, 345, 346), (324, 323, 338, 339), (332, 331, 346, 347), (325, 324, 339, 340), (333, 332, 347, 348), (326, 325, 340, 341), (334, 333, 348, 349), (327, 326, 341, 342), (328, 327, 342, 343), (321, 320, 335, 336), (329, 328, 343, 344), (322, 321, 336, 337), (349, 348, 363, 364), (342, 341, 356, 357), (343, 342, 357, 358), (336, 335, 350, 351), (344, 343, 358, 359), (337, 336, 351, 352), (345, 344, 359, 360), (338, 337, 352, 353), (346, 345, 360, 361), (339, 338, 353, 354), (347, 346, 361, 362), (340, 339, 354, 355), (348, 347, 362, 363), (341, 340, 355, 356), (353, 352, 367, 368), (361, 360, 375, 376), (354, 353, 368, 369), (362, 361, 376, 377), (355, 354, 369, 370), (363, 362, 377, 378), (356, 355, 370, 371), (364, 363, 378, 379), (357, 356, 371, 372), (358, 357, 372, 373), (351, 350, 365, 366), (359, 358, 373, 374), (352, 351, 366, 367), (360, 359, 374, 375), (372, 371, 386, 387), (373, 372, 387, 388), (366, 365, 380, 381), (374, 373, 388, 389), (367, 366, 381, 382), (375, 374, 389, 390), (368, 367, 382, 383), (376, 375, 390, 391), (369, 368, 383, 384), (377, 376, 391, 392), (370, 369, 384, 385), (378, 377, 392, 393), (371, 370, 385, 386), (379, 378, 393, 394), (391, 390, 405, 406), (384, 383, 398, 399), (392, 391, 406, 407), (385, 384, 399, 400), (393, 392, 407, 408), (386, 385, 400, 401), (394, 393, 408, 409), (387, 386, 401, 402), (388, 387, 402, 403), (381, 380, 395, 396), (389, 388, 403, 404), (382, 381, 396, 397), (390, 389, 404, 405), (383, 382, 397, 398), (403, 402, 417, 418), (396, 395, 410, 411), (404, 403, 418, 419), (397, 396, 411, 412), (405, 404, 419, 420), (398, 397, 412, 413), (406, 405, 420, 421), (399, 398, 413, 414), (407, 406, 421, 422), (400, 399, 414, 415), (408, 407, 422, 423), (401, 400, 415, 416), (409, 408, 423, 424), (402, 401, 416, 417), (414, 413, 428, 429), (422, 421, 436, 437), (415, 414, 429, 430), (423, 422, 437, 438), (416, 415, 430, 431), (424, 423, 438, 439), (417, 416, 431, 432), (418, 417, 432, 433), (411, 410, 425, 426), (419, 418, 433, 434), (412, 411, 426, 427), (420, 419, 434, 435), (413, 412, 427, 428), (421, 420, 435, 436), (433, 432, 447, 448), (426, 425, 440, 441), (434, 433, 448, 449), (427, 426, 441, 442), (435, 434, 449, 450), (428, 427, 442, 443), (436, 435, 450, 451), (429, 428, 443, 444), (437, 436, 451, 452), (430, 429, 444, 445), (438, 437, 452, 453), (431, 430, 445, 446), (439, 438, 453, 454), (432, 431, 446, 447), (452, 451, 466, 467), (445, 444, 459, 460), (453, 452, 467, 468), (446, 445, 460, 461), (454, 453, 468, 469), (447, 446, 461, 462), (448, 447, 462, 463), (441, 440, 455, 456), (449, 448, 463, 464), (442, 441, 456, 457), (450, 449, 464, 465), (443, 442, 457, 458), (451, 450, 465, 466), (444, 443, 458, 459), (464, 463, 478, 479), (457, 456, 471, 472), (465, 464, 479, 480), (458, 457, 472, 473), (466, 465, 480, 481), (459, 458, 473, 474), (467, 466, 481, 482), (460, 459, 474, 475), (468, 467, 482, 483), (461, 460, 475, 476), (469, 468, 483, 484), (462, 461, 476, 477), (463, 462, 477, 478), (456, 455, 470, 471), (483, 482, 497, 498), (476, 475, 490, 491), (484, 483, 498, 499), (477, 476, 491, 492), (478, 477, 492, 493), (471, 470, 485, 486), (479, 478, 493, 494), (472, 471, 486, 487), (480, 479, 494, 495), (473, 472, 487, 488), (481, 480, 495, 496), (474, 473, 488, 489), (482, 481, 496, 497), (475, 474, 489, 490), (487, 486, 501, 502), (495, 494, 509, 510), (488, 487, 502, 503), (496, 495, 510, 511), (489, 488, 503, 504), (497, 496, 511, 512), (490, 489, 504, 505), (498, 497, 512, 513), (491, 490, 505, 506), (499, 498, 513, 514), (492, 491, 506, 507), (493, 492, 507, 508), (486, 485, 500, 501), (494, 493, 508, 509), (506, 505, 520, 521), (514, 513, 528, 529), (507, 506, 521, 522), (508, 507, 522, 523), (501, 500, 515, 516), (509, 508, 523, 524), (502, 501, 516, 517), (510, 509, 524, 525), (503, 502, 517, 518), (511, 510, 525, 526), (504, 503, 518, 519), (512, 511, 526, 527), (505, 504, 519, 520), (513, 512, 527, 528), (525, 524, 539, 540), (518, 517, 532, 533), (526, 525, 540, 541), (519, 518, 533, 534), (527, 526, 541, 542), (520, 519, 534, 535), (528, 527, 542, 543), (521, 520, 535, 536), (529, 528, 543, 544), (522, 521, 536, 537), (523, 522, 537, 538), (516, 515, 530, 531), (524, 523, 538, 539), (517, 516, 531, 532), (544, 543, 559, 560), (537, 536, 552, 553), (538, 537, 553, 554), (531, 530, 546, 547), (539, 538, 554, 555), (532, 531, 547, 548), (540, 539, 555, 556), (533, 532, 548, 549), (541, 540, 556, 557), (534, 533, 549, 550), (542, 541, 557, 558), (535, 534, 550, 551), (543, 542, 558, 559), (536, 535, 551, 552), (549, 548, 563, 564), (557, 556, 571, 572), (550, 549, 564, 565), (558, 557, 572, 573), (551, 550, 565, 566), (559, 558, 573, 574), (552, 551, 566, 567), (560, 559, 574, 575), (553, 552, 567, 568), (554, 553, 568, 569), (547, 546, 561, 562), (555, 554, 569, 570), (548, 547, 562, 563), (556, 555, 570, 571), (568, 567, 582, 583), (569, 568, 583, 584), (562, 561, 576, 577), (570, 569, 584, 585), (563, 562, 577, 578), (571, 570, 585, 586), (564, 563, 578, 579), (572, 571, 586, 587), (565, 564, 579, 580), (573, 572, 587, 588), (566, 565, 580, 581), (574, 573, 588, 589), (567, 566, 581, 582), (575, 574, 589, 590), (587, 586, 601, 602), (580, 579, 594, 595), (588, 587, 602, 603), (581, 580, 595, 596), (589, 588, 603, 604), (582, 581, 596, 597), (590, 589, 604, 605), (583, 582, 597, 598), (584, 583, 598, 599), (577, 576, 591, 592), (585, 584, 599, 600), (578, 577, 592, 593), (586, 585, 600, 601), (579, 578, 593, 594), (599, 598, 613, 614), (592, 591, 606, 607), (600, 599, 614, 615), (593, 592, 607, 608), (601, 600, 615, 616), (594, 593, 608, 609), (602, 601, 616, 617), (595, 594, 609, 610), (603, 602, 617, 618), (596, 595, 610, 611), (604, 603, 618, 619), (597, 596, 611, 612), (605, 604, 619, 620), (598, 597, 612, 613), (618, 617, 632, 633), (611, 610, 625, 626), (619, 618, 633, 634), (612, 611, 626, 627), (620, 619, 634, 635), (613, 612, 627, 628), (614, 613, 628, 629), (607, 606, 621, 622), (615, 614, 629, 630), (608, 607, 622, 623), (616, 615, 630, 631), (609, 608, 623, 624), (617, 616, 631, 632), (610, 609, 624, 625), (622, 621, 636, 637), (630, 629, 644, 645), (623, 622, 637, 638), (631, 630, 645, 646), (624, 623, 638, 639), (632, 631, 646, 647), (625, 624, 639, 640), (633, 632, 647, 648), (626, 625, 640, 641), (634, 633, 648, 649), (627, 626, 641, 642), (635, 634, 649, 650), (628, 627, 642, 643), (629, 628, 643, 644), (641, 640, 655, 656), (649, 648, 663, 664), (642, 641, 656, 657), (650, 649, 664, 665), (643, 642, 657, 658), (644, 643, 658, 659), (637, 636, 651, 652), (645, 644, 659, 660), (638, 637, 652, 653), (646, 645, 660, 661), (639, 638, 653, 654), (647, 646, 661, 662), (640, 639, 654, 655), (648, 647, 662, 663), (660, 659, 675, 676), (653, 652, 668, 669), (661, 660, 676, 677), (654, 653, 669, 670), (662, 661, 677, 678), (655, 654, 670, 671), (663, 662, 678, 679), (656, 655, 671, 672), (664, 663, 679, 680), (657, 656, 672, 673), (665, 664, 680, 681), (658, 657, 673, 674), (659, 658, 674, 675), (652, 651, 667, 668), (680, 679, 694, 695), (673, 672, 687, 688), (681, 680, 695, 696), (674, 673, 688, 689), (675, 674, 689, 690), (668, 667, 682, 683), (676, 675, 690, 691), (669, 668, 683, 684), (677, 676, 691, 692), (670, 669, 684, 685), (678, 677, 692, 693), (671, 670, 685, 686), (679, 678, 693, 694), (672, 671, 686, 687), (215, 666, 230), (545, 229, 244), (230, 666, 245), (545, 244, 259), (245, 666, 260), (545, 259, 274), (260, 666, 275), (545, 274, 289), (275, 666, 290), (545, 289, 304), (290, 666, 305), (545, 304, 319), (305, 666, 320), (545, 319, 334), (320, 666, 335), (545, 334, 349), (335, 666, 350), (545, 349, 364), (350, 666, 365), (545, 364, 379), (365, 666, 380), (545, 379, 394), (380, 666, 395), (545, 394, 409), (395, 666, 410), (545, 409, 424), (410, 666, 425), (545, 424, 439), (425, 666, 440), (545, 439, 454), (440, 666, 455), (545, 454, 469), (455, 666, 470), (545, 469, 484), (470, 666, 485), (545, 484, 499), (485, 666, 500), (545, 499, 514), (500, 666, 515), (545, 514, 529), (515, 666, 530), (545, 529, 544), (530, 666, 546), (545, 544, 560), (546, 666, 561), (545, 560, 575), (561, 666, 576), (545, 575, 590), (576, 666, 591), (545, 590, 605), (545, 605, 620), (591, 666, 606), (606, 666, 621), (545, 620, 635), (621, 666, 636), (545, 635, 650), (636, 666, 651), (545, 650, 665), (651, 666, 667), (545, 665, 681), (667, 666, 682), (545, 681, 696), (684, 683, 216, 217), (692, 691, 224, 225), (685, 684, 217, 218), (693, 692, 225, 226), (686, 685, 218, 219), (694, 693, 226, 227), (687, 686, 219, 220), (695, 694, 227, 228), (688, 687, 220, 221), (696, 695, 228, 229), (689, 688, 221, 222), (682, 666, 215), (545, 696, 229), (690, 689, 222, 223), (683, 682, 215, 216), (691, 690, 223, 224)])
me_cone_003.materials.append(mat_material_002)
me_cone_003.use_remesh_preserve_volume = False
me_cone_003.use_remesh_preserve_attributes = False
me_cone_003.use_mirror_vertex_groups = False
me_cone_003.update()
me_cube_002 = bpy.data.meshes.new('Cube.002')
me_cube_002.from_pydata([(-1.0, -1.0, -1.0), (-1.0, -1.0, 1.0), (-1.0, 1.0, -1.0), (-1.0, 1.0, 1.0), (1.0, -1.0, -1.0), (1.0, -1.0, 1.0), (1.0, 1.0, -1.0), (1.0, 1.0, 1.0)], [], [(1, 3, 2, 0), (3, 7, 6, 2), (7, 5, 4, 6), (5, 1, 0, 4), (0, 2, 6, 4), (5, 7, 3, 1)])
me_cube_002.materials.append(mat_material_005)
me_cube_002.use_remesh_preserve_volume = False
me_cube_002.use_remesh_preserve_attributes = False
me_cube_002.use_mirror_vertex_groups = False
me_cube_002.update()
me_cube_001 = bpy.data.meshes.new('Cube.001')
me_cube_001.from_pydata([(1.0, 1.0, -1.0), (1.0, -1.0, -1.0), (-1.0, -1.0, -1.0), (-1.0, 1.0, -1.0), (1.0, 1.0, 1.0), (1.0, -1.0, 1.0), (-1.0, -1.0, 1.0), (-1.0, 1.0, 1.0)], [], [(0, 1, 2, 3), (4, 7, 6, 5), (0, 4, 5, 1), (1, 5, 6, 2), (2, 6, 7, 3), (4, 0, 3, 7)])
me_cube_001.materials.append(mat_material_004)
me_cube_001.use_remesh_preserve_volume = False
me_cube_001.use_remesh_preserve_attributes = False
me_cube_001.use_mirror_vertex_groups = False
me_cube_001.update()
me_plane_005 = bpy.data.meshes.new('Plane.005')
me_plane_005.from_pydata([(-1.0, -1.0, 0.0), (1.0, -1.0, 0.0), (-1.0, 1.0, 0.0), (1.0, 1.0, 0.0)], [], [(0, 1, 3, 2)])
_uv = me_plane_005.uv_layers.new(name='UVMap')
_uv.uv.foreach_set('vector', [7.589e-05, 7.586e-05, 0.5757, 7.586e-05, 0.5757, 0.9999, 7.586e-05, 0.9999])
me_plane_005.materials.append(mat_material_006)
me_plane_005.use_remesh_preserve_volume = False
me_plane_005.use_remesh_preserve_attributes = False
me_plane_005.use_mirror_vertex_groups = False
me_plane_005.update()
me_plane_003 = bpy.data.meshes.new('Plane.003')
me_plane_003.from_pydata([(-0.8156, -0.8156, 0.0), (0.8156, -0.8156, 0.0), (-0.8156, 0.8156, 0.0), (0.8156, 0.8156, 0.0)], [], [(0, 1, 3, 2)])
_uv = me_plane_003.uv_layers.new(name='UVMap')
_uv.uv.foreach_set('vector', [0.0001, 9.998e-05, 0.9999, 9.998e-05, 0.9999, 0.9999, 9.998e-05, 0.9999])
me_plane_003.materials.append(mat_material_007)
me_plane_003.use_remesh_preserve_volume = False
me_plane_003.use_remesh_preserve_attributes = False
me_plane_003.use_mirror_vertex_groups = False
me_plane_003.update()
me_cube = bpy.data.meshes.new('Cube')
me_cube.from_pydata([(1.0, 1.0, -1.0), (1.0, -1.0, -1.0), (-1.0, -1.0, -1.0), (-1.0, 1.0, -1.0), (1.0, 1.0, 1.0), (1.0, -1.0, 1.0), (-1.0, -1.0, 1.0), (-1.0, 1.0, 1.0)], [], [(0, 1, 2, 3), (4, 7, 6, 5), (0, 4, 5, 1), (1, 5, 6, 2), (2, 6, 7, 3), (4, 0, 3, 7)])
me_cube.materials.append(mat_material_003)
me_cube.use_remesh_preserve_volume = False
me_cube.use_remesh_preserve_attributes = False
me_cube.use_mirror_vertex_groups = False
me_cube.update()
me_plane_002 = bpy.data.meshes.new('Plane.002')
me_plane_002.from_pydata([(-1.0, -1.0, 0.0), (1.0, -1.0, 0.0), (-1.0, 1.0, 0.0), (1.0, 1.0, 0.0)], [], [(0, 1, 3, 2)])
me_plane_002.materials.append(mat_lichtquelle3_gelb)
me_plane_002.use_remesh_preserve_volume = False
me_plane_002.use_remesh_preserve_attributes = False
me_plane_002.use_mirror_vertex_groups = False
me_plane_002.update()
me_plane_001 = bpy.data.meshes.new('Plane.001')
me_plane_001.from_pydata([(-1.0, -1.0, 0.0), (1.0, -1.0, 0.0), (-1.0, 1.0, 0.0), (1.0, 1.0, 0.0)], [], [(0, 1, 3, 2)])
me_plane_001.materials.append(mat_lichtquelle2_blau)
me_plane_001.use_remesh_preserve_volume = False
me_plane_001.use_remesh_preserve_attributes = False
me_plane_001.use_mirror_vertex_groups = False
me_plane_001.update()
me_plane = bpy.data.meshes.new('Plane')
me_plane.from_pydata([(-1.0, -1.0, 0.0), (1.0, -1.0, 0.0), (-1.0, 1.0, 0.0), (1.0, 1.0, 0.0)], [], [(0, 1, 3, 2)])
me_plane.materials.append(mat_lichtquelle1_wei)
me_plane.use_remesh_preserve_volume = False
me_plane.use_remesh_preserve_attributes = False
me_plane.use_mirror_vertex_groups = False
me_plane.update()

# ---- objects
ob_cone = bpy.data.objects.new('Cone', me_cone_007)
ob_cone_002 = bpy.data.objects.new('Cone.002', me_cone_003)
ob_auto = bpy.data.objects.new('Auto', me_cube_002)
ob_diva_001 = bpy.data.objects.new('Diva.001', me_cube_001)
ob_plane_005 = bpy.data.objects.new('Plane.005', me_plane_005)
ob_plane_004 = bpy.data.objects.new('Plane.004', me_plane_003)
ob_mann = bpy.data.objects.new('Mann', me_cube)
ob_camera = bpy.data.objects.new('Camera', cam_camera)
ob_plane_002 = bpy.data.objects.new('Plane.002', me_plane_002)
ob_plane_001 = bpy.data.objects.new('Plane.001', me_plane_001)
ob_plane = bpy.data.objects.new('Plane', me_plane)

# ---- transforms, parenting, visibility, modifiers, constraints
ob_cone.location = (-2.454, -2.697, 1.209)
ob_cone.rotation_euler = (-0.4626, 1.295, -0.482)
ob_cone.scale = (0.1772, 0.1326, 0.3696)
ob_cone.lineart.crease_threshold = 0.0
ob_cone_002.location = (-0.05091, -2.683, 2.398)
ob_cone_002.rotation_euler = (-0.1487, 0.06175, 0.0882)
ob_cone_002.scale = (0.05548, 0.05548, -0.1141)
ob_cone_002.lineart.crease_threshold = 0.0
ob_auto.location = (4.315, 5.186, 0.8698)
ob_auto.rotation_euler = (0.0, -0.0, 0.4339)
ob_auto.scale = (1.611, 1.086, -1.119)
ob_auto.lineart.crease_threshold = 0.0
ob_diva_001.location = (-1.891, -2.573, 1.025)
ob_diva_001.scale = (0.2179, 0.2179, 0.2179)
ob_diva_001.lock_rotations_4d = False
ob_diva_001.empty_display_type = 'ARROWS'
ob_diva_001.lineart.crease_threshold = 0.0
ob_plane_005.location = (0.0, 9.669, 3.014)
ob_plane_005.rotation_euler = (1.225, -0.05459, 0.0004588)
ob_plane_005.scale = (12.6, 8.594, 106.9)
ob_plane_005.lineart.crease_threshold = 0.0
ob_plane_004.location = (0.0, 1.354, 0.0)
ob_plane_004.scale = (12.54, 8.04, 8.04)
ob_plane_004.lineart.crease_threshold = 0.0
ob_mann.location = (-3.053, -2.587, 1.005)
ob_mann.scale = (0.2179, 0.2179, 0.2179)
ob_mann.lock_rotations_4d = False
ob_mann.empty_display_type = 'ARROWS'
ob_mann.lineart.crease_threshold = 0.0
ob_camera.location = (-3.225, -6.508, 1.101)
ob_camera.rotation_euler = (1.561, -0.01576, -0.2317)
ob_camera.lock_rotations_4d = False
ob_camera.empty_display_type = 'ARROWS'
ob_camera.color = (0.0, 0.0, 0.0, 0.0)
ob_camera.display_type = 'WIRE'
ob_camera.lineart.crease_threshold = 0.0
ob_plane_002.location = (-4.358, 3.771, 12.68)
ob_plane_002.rotation_euler = (-0.5295, -0.7484, 0.0)
ob_plane_002.scale = (4.013, 4.013, 4.013)
ob_plane_002.lineart.crease_threshold = 0.0
ob_plane_001.location = (-5.026, -7.159, 4.072)
ob_plane_001.rotation_euler = (0.02437, -0.7193, 1.078)
ob_plane_001.scale = (3.407, 4.733, 3.304)
ob_plane_001.lineart.crease_threshold = 0.0
ob_plane.location = (8.269, -2.456, 6.421)
ob_plane.rotation_euler = (-0.9435, 3.225, -4.995)
ob_plane.scale = (4.505, 1.832, 1.889)
ob_plane.lineart.crease_threshold = 0.0

# ---- collection membership
col_collection_1.objects.link(ob_cone)
col_collection_1.objects.link(ob_cone_002)
col_collection_1.objects.link(ob_auto)
col_collection_1.objects.link(ob_diva_001)
col_collection_1.objects.link(ob_plane_005)
col_collection_1.objects.link(ob_plane_004)
col_collection_1.objects.link(ob_mann)
col_collection_1.objects.link(ob_camera)
col_collection_2.objects.link(ob_plane_002)
col_collection_2.objects.link(ob_plane_001)
col_collection_2.objects.link(ob_plane)

# ---- scene / render settings (as saved in the file)
scene.camera = ob_camera
scene.frame_start = 1; scene.frame_end = 239; scene.frame_set(239)
scene.render.engine = 'CYCLES'
scene.render.resolution_x = 1280
scene.render.resolution_y = 720
scene.render.fps = 30
scene.render.dither_intensity = 0.0
scene.cycles.use_denoising = False
scene.cycles.samples = 10
scene.cycles.sampling_pattern = 'TABULATED_SOBOL'
scene.cycles.light_sampling_threshold = 0.0
scene.cycles.use_adaptive_sampling = False
scene.cycles.use_light_tree = False
scene.cycles.blur_glossy = 0.0
scene.cycles.pixel_filter_type = 'GAUSSIAN'
scene.cycles.sample_clamp_indirect = 0.0
scene.view_settings.view_transform = 'Standard'
bpy.context.view_layer.update()
